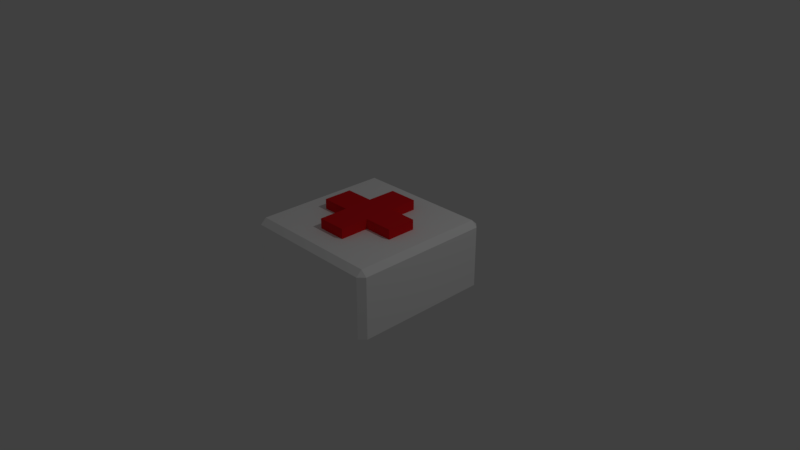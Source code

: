 # Source: medkit.blend  (saved by Blender 2.79.0; exported with 4.5.12 LTS)
import bpy
from mathutils import Matrix  # noqa: F401  (used for matrix-valued properties, if any)

bpy.ops.wm.read_factory_settings(use_empty=True)
scene = bpy.context.scene
scene.name = 'Scene'

# ---- collections
col_collection_1 = bpy.data.collections.new('Collection 1'); scene.collection.children.link(col_collection_1)

# ---- materials (node trees are filled in below, after node groups)
mat_material = bpy.data.materials.new('Material')
mat_material.alpha_threshold = 0.0
mat_material.diffuse_color = (1.0, 1.0, 1.0, 1.0)
mat_material.roughness = 0.5
mat_material.line_color = (0.0, 0.0, 0.0, 1.0)
mat_punane = bpy.data.materials.new('Punane')
mat_punane.alpha_threshold = 0.0
mat_punane.diffuse_color = (0.8, 0.0135, 0.01816, 1.0)
mat_punane.roughness = 0.5

# ---- material node trees

# ---- world
world_world = bpy.data.worlds.new('World'); scene.world = world_world
world_world.color = (0.05088, 0.05088, 0.05088)
world_world.use_sun_shadow = False
world_world.sun_shadow_jitter_overblur = 0.0
world_world.cycles.sampling_method = 'MANUAL'

# ---- cameras
cam_camera = bpy.data.cameras.new('Camera')
cam_camera.clip_end = 100.0
cam_camera.lens = 35.0
cam_camera.sensor_width = 32.0
cam_camera.sensor_height = 18.0
cam_camera.ortho_scale = 7.314
cam_camera.dof.focus_distance = 0.0

# ---- lights
light_lamp = bpy.data.lights.new('Lamp', 'POINT')
light_lamp.transmission_factor = 0.0
light_lamp.cutoff_distance = 30.0
light_lamp.energy = 100.0
light_lamp.shadow_buffer_clip_start = 1.001
light_lamp.shadow_soft_size = 0.1
light_lamp.shadow_maximum_resolution = 0.006
light_lamp.use_absolute_resolution = True

# ---- meshes
me_cube = bpy.data.meshes.new('Cube')
me_cube.from_pydata([(0.6, 0.6, 1.0), (0.6, 0.2, 1.0), (0.6, -0.2, 1.0), (0.6, -0.6, 1.0), (0.2, 0.6, 1.0), (0.2, 0.2, 1.0), (0.2, -0.2, 1.0), (0.2, -0.6, 1.0), (-0.2, 0.6, 1.0), (-0.2, 0.2, 1.0), (-0.2, -0.2, 1.0), (-0.2, -0.6, 1.0), (-0.6, 0.6, 1.0), (-0.6, 0.2, 1.0), (-0.6, -0.2, 1.0), (-0.6, -0.6, 1.0), (0.6, -0.6, -1.0), (0.6, -0.2, -1.0), (0.6, 0.2, -1.0), (0.6, 0.6, -1.0), (0.2, -0.6, -1.0), (0.2, -0.2, -1.0), (0.2, 0.2, -1.0), (0.2, 0.6, -1.0), (-0.2, -0.6, -1.0), (-0.2, -0.2, -1.0), (-0.2, 0.2, -1.0), (-0.2, 0.6, -1.0), (-0.6, -0.6, -1.0), (-0.6, -0.2, -1.0), (-0.6, 0.2, -1.0), (-0.6, 0.6, -1.0), (0.6, 0.2, 1.273), (0.6, -0.2, 1.273), (0.2, 0.6, 1.273), (0.2, 0.2, 1.273), (0.2, -0.2, 1.273), (0.2, -0.6, 1.273), (-0.2, 0.6, 1.273), (-0.2, 0.2, 1.273), (-0.2, -0.2, 1.273), (-0.2, -0.6, 1.273), (-0.6, 0.2, 1.273), (-0.6, -0.2, 1.273), (0.6, -0.92, 1.0), (0.2, -0.92, 1.0), (-0.2, -0.92, 1.0), (-0.6, -0.92, 1.0), (0.6, -0.92, -1.0), (0.2, -0.92, -1.0), (-0.2, -0.92, -1.0), (-0.6, -0.92, -1.0), (0.92, 0.6, -1.0), (0.92, 0.2, -1.0), (0.92, -0.2, -1.0), (0.92, -0.6, -1.0), (0.92, 0.6, 1.0), (0.92, 0.2, 1.0), (0.92, -0.2, 1.0), (0.92, -0.6, 1.0), (0.92, -0.92, -1.0), (0.92, -0.92, 1.0), (0.6, 0.92, -1.0), (0.2, 0.92, -1.0), (-0.2, 0.92, -1.0), (-0.6, 0.92, -1.0), (0.6, 0.92, 1.0), (0.2, 0.92, 1.0), (-0.2, 0.92, 1.0), (-0.6, 0.92, 1.0), (0.92, 0.92, 1.0), (0.92, 0.92, -1.0), (-0.92, 0.6, 1.0), (-0.92, 0.2, 1.0), (-0.92, -0.2, 1.0), (-0.92, -0.6, 1.0), (-0.92, 0.6, -1.0), (-0.92, 0.2, -1.0), (-0.92, -0.2, -1.0), (-0.92, -0.6, -1.0), (-0.92, -0.92, 1.0), (-0.92, -0.92, -1.0), (-0.92, 0.92, -1.0), (-0.92, 0.92, 1.0), (0.6, 1.0, 0.851), (0.2, 1.0, 0.851), (-0.2, 1.0, 0.851), (-0.6, 1.0, 0.851), (0.6, -1.0, 0.851), (0.2, -1.0, 0.851), (-0.2, -1.0, 0.851), (-0.6, -1.0, 0.851), (-1.0, -0.6, 0.851), (-1.0, -0.2, 0.851), (-1.0, 0.2, 0.851), (-1.0, 0.6, 0.851), (1.0, 0.6, 0.851), (1.0, 0.2, 0.851), (1.0, -0.2, 0.851), (1.0, -0.6, 0.851), (-1.0, -0.92, 0.851), (1.0, -0.92, 0.851), (0.92, -1.0, 0.851), (0.92, 1.0, 0.851), (1.0, 0.92, 0.851), (-1.0, 0.92, 0.851), (-0.92, 1.0, 0.851), (-0.92, -1.0, 0.851), (0.6, -1.0, -0.8149), (0.2, -1.0, -0.8149), (-0.2, -1.0, -0.8149), (-0.6, -1.0, -0.8149), (-1.0, -0.6, -0.8149), (-1.0, -0.2, -0.8149), (-1.0, 0.2, -0.8149), (-1.0, 0.6, -0.8149), (1.0, 0.6, -0.8149), (1.0, 0.2, -0.8149), (1.0, -0.2, -0.8149), (1.0, -0.6, -0.8149), (-1.0, -0.92, -0.8149), (1.0, -0.92, -0.8149), (0.92, -1.0, -0.8149), (1.0, 0.92, -0.8149), (-1.0, 0.92, -0.8149), (-0.92, -1.0, -0.8149), (0.6, 1.0, -0.8149), (0.2, 1.0, -0.8149), (-0.2, 1.0, -0.8149), (-0.6, 1.0, -0.8149), (0.92, 1.0, -0.8149), (-0.92, 1.0, -0.8149)], [], [(121, 122, 60), (61, 44, 88, 102), (70, 56, 96, 104), (75, 92, 100, 80), (82, 124, 131), (62, 63, 127, 126), (63, 64, 128, 127), (64, 65, 129, 128), (60, 122, 108, 48), (44, 45, 89, 88), (45, 46, 90, 89), (46, 47, 91, 90), (61, 102, 101), (108, 109, 49, 48), (109, 110, 50, 49), (110, 111, 51, 50), (71, 123, 116, 52), (64, 27, 31, 65), (27, 26, 30, 31), (26, 25, 29, 30), (25, 24, 28, 29), (63, 23, 27, 64), (23, 22, 26, 27), (22, 21, 25, 26), (21, 20, 24, 25), (62, 19, 23, 63), (19, 18, 22, 23), (18, 17, 21, 22), (17, 16, 20, 21), (71, 52, 19, 62), (52, 53, 18, 19), (53, 54, 17, 18), (54, 55, 16, 17), (68, 69, 12, 8), (8, 12, 13, 9), (10, 11, 41, 40), (10, 14, 15, 11), (67, 68, 8, 4), (11, 7, 37, 41), (13, 14, 43, 42), (7, 6, 36, 37), (66, 67, 4, 0), (0, 4, 5, 1), (6, 2, 33, 36), (2, 6, 7, 3), (70, 66, 0, 56), (56, 0, 1, 57), (57, 1, 2, 58), (58, 2, 3, 59), (74, 93, 92, 75), (73, 94, 93, 74), (72, 95, 94, 73), (107, 80, 100), (56, 57, 97, 96), (57, 58, 98, 97), (58, 59, 99, 98), (59, 61, 101, 99), (125, 107, 100, 120), (123, 71, 130), (119, 121, 60, 55), (114, 115, 76, 77), (113, 114, 77, 78), (39, 42, 43, 40), (34, 38, 39, 35), (35, 39, 40, 36), (36, 40, 41, 37), (32, 35, 36, 33), (4, 8, 38, 34), (9, 13, 42, 39), (5, 4, 34, 35), (2, 1, 32, 33), (8, 9, 39, 38), (14, 10, 40, 43), (1, 5, 35, 32), (95, 72, 83, 105), (24, 50, 51, 28), (20, 49, 50, 24), (16, 48, 49, 20), (55, 60, 48, 16), (11, 15, 47, 46), (7, 11, 46, 45), (3, 7, 45, 44), (59, 3, 44, 61), (112, 113, 78, 79), (125, 120, 81), (120, 112, 79, 81), (118, 119, 55, 54), (117, 118, 54, 53), (116, 117, 53, 52), (115, 124, 82, 76), (47, 80, 107, 91), (129, 65, 82, 131), (71, 62, 126, 130), (84, 85, 67, 66), (85, 86, 68, 67), (86, 87, 69, 68), (103, 70, 104), (123, 130, 103, 104), (111, 125, 81, 51), (28, 51, 81, 79), (15, 75, 80, 47), (29, 28, 79, 78), (30, 29, 78, 77), (31, 30, 77, 76), (65, 31, 76, 82), (14, 74, 75, 15), (13, 73, 74, 14), (12, 72, 73, 13), (69, 83, 72, 12), (121, 101, 102, 122), (111, 91, 107, 125), (115, 95, 105, 124), (106, 131, 124, 105), (87, 106, 83, 69), (119, 99, 101, 121), (118, 98, 99, 119), (117, 97, 98, 118), (116, 96, 97, 117), (123, 104, 96, 116), (114, 94, 95, 115), (113, 93, 94, 114), (112, 92, 93, 113), (120, 100, 92, 112), (110, 90, 91, 111), (109, 89, 90, 110), (108, 88, 89, 109), (122, 102, 88, 108), (103, 84, 66, 70), (106, 105, 83), (87, 129, 131, 106), (86, 128, 129, 87), (85, 127, 128, 86), (84, 126, 127, 85), (103, 130, 126, 84)])
me_cube.polygons.foreach_set('material_index', [0, 0, 0, 0, 0, 0, 0, 0, 0, 0, 0, 0, 0, 0, 0, 0, 0, 0, 0, 0, 0, 0, 0, 0, 0, 0, 0, 0, 0, 0, 0, 0, 0, 0, 0, 1, 0, 0, 1, 1, 1, 0, 0, 1, 0, 0, 0, 0, 0, 0, 0, 0, 0, 0, 0, 0, 0, 0, 0, 0, 0, 0, 1, 1, 1, 1, 1, 1, 1, 1, 1, 1, 1, 1, 0, 0, 0, 0, 0, 0, 0, 0, 0, 0, 0, 0, 0, 0, 0, 0, 0, 0, 0, 0, 0, 0, 0, 0, 0, 0, 0, 0, 0, 0, 0, 0, 0, 0, 0, 0, 0, 0, 0, 0, 0, 0, 0, 0, 0, 0, 0, 0, 0, 0, 0, 0, 0, 0, 0, 0, 0, 0, 0, 0])
me_cube.materials.append(mat_material)
me_cube.materials.append(mat_punane)
me_cube.use_remesh_preserve_volume = False
me_cube.use_remesh_preserve_attributes = False
me_cube.use_mirror_vertex_groups = False
me_cube.update()

# ---- objects
ob_cube = bpy.data.objects.new('Cube', me_cube)
ob_lamp = bpy.data.objects.new('Lamp', light_lamp)
ob_camera = bpy.data.objects.new('Camera', cam_camera)

# ---- transforms, parenting, visibility, modifiers, constraints
ob_cube.location = (0.0, 0.0, 0.0)
ob_cube.scale = (1.0, 1.0, 0.5)
ob_cube.lock_rotations_4d = False
ob_cube.empty_display_type = 'ARROWS'
ob_cube.lineart.crease_threshold = 0.0
ob_lamp.location = (4.076, 1.005, 5.904)
ob_lamp.rotation_euler = (0.6503, 0.05522, 1.866)
ob_lamp.lock_rotations_4d = False
ob_lamp.empty_display_type = 'ARROWS'
ob_lamp.color = (0.0, 0.0, 0.0, 0.0)
ob_lamp.lineart.crease_threshold = 0.0
ob_camera.location = (7.481, -6.508, 5.344)
ob_camera.rotation_euler = (1.109, 0.0, 0.8149)
ob_camera.lock_rotations_4d = False
ob_camera.empty_display_type = 'ARROWS'
ob_camera.color = (0.0, 0.0, 0.0, 0.0)
ob_camera.display_type = 'WIRE'
ob_camera.lineart.crease_threshold = 0.0

# ---- collection membership
col_collection_1.objects.link(ob_cube)
col_collection_1.objects.link(ob_lamp)
col_collection_1.objects.link(ob_camera)

# ---- scene / render settings (as saved in the file)
scene.camera = ob_camera
scene.frame_start = 1; scene.frame_end = 250; scene.frame_set(1)
scene.render.engine = 'CYCLES'
scene.render.resolution_percentage = 50
scene.render.dither_intensity = 0.0
scene.cycles.use_denoising = False
scene.cycles.samples = 128
scene.cycles.sampling_pattern = 'TABULATED_SOBOL'
scene.cycles.use_adaptive_sampling = False
scene.cycles.use_light_tree = False
scene.cycles.blur_glossy = 0.0
scene.cycles.sample_clamp_indirect = 0.0
scene.view_settings.view_transform = 'Standard'
bpy.context.view_layer.update()
